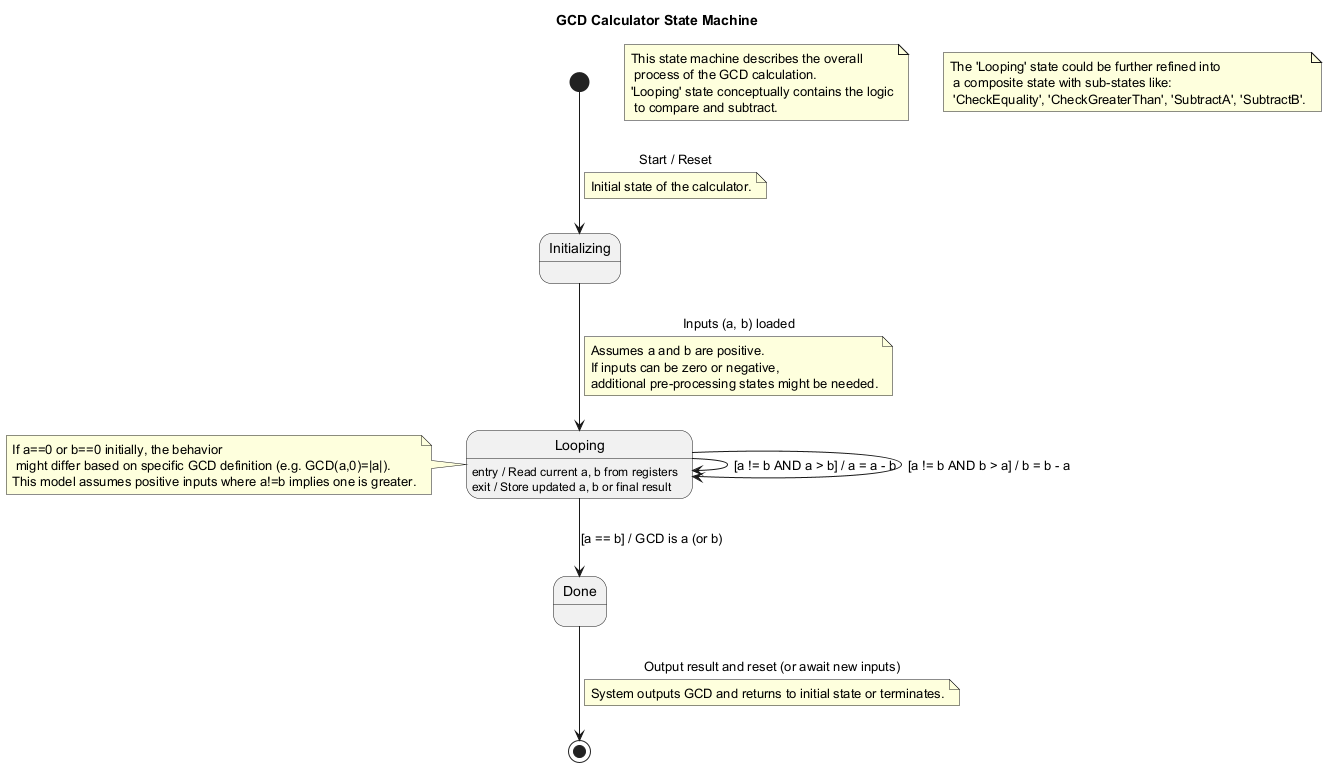

The diagram above was rendered by PlantUML. Its source (embedded in the PNG):
@startuml
title GCD Calculator State Machine

state "Initializing" as Init
state "Looping" as Loop
state "Done" as Finished

[*] --> Init : Start / Reset
note on link: Initial state of the calculator.
Init --> Loop : Inputs (a, b) loaded
note on link: Assumes a and b are positive. \nIf inputs can be zero or negative, \nadditional pre-processing states might be needed.

Loop : entry / Read current a, b from registers
Loop : exit / Store updated a, b or final result
Loop --> Loop : [a != b AND a > b] / a = a - b
Loop --> Loop : [a != b AND b > a] / b = b - a
note left of Loop : If a==0 or b==0 initially, the behavior\n might differ based on specific GCD definition (e.g. GCD(a,0)=|a|).\nThis model assumes positive inputs where a!=b implies one is greater.
Loop --> Finished : [a == b] / GCD is a (or b)

Finished --> [*] : Output result and reset (or await new inputs)
note on link: System outputs GCD and returns to initial state or terminates.

note "This state machine describes the overall\n process of the GCD calculation.\n'Looping' state conceptually contains the logic\n to compare and subtract." as N1
note "The 'Looping' state could be further refined into\n a composite state with sub-states like:\n 'CheckEquality', 'CheckGreaterThan', 'SubtractA', 'SubtractB'." as N2
@enduml